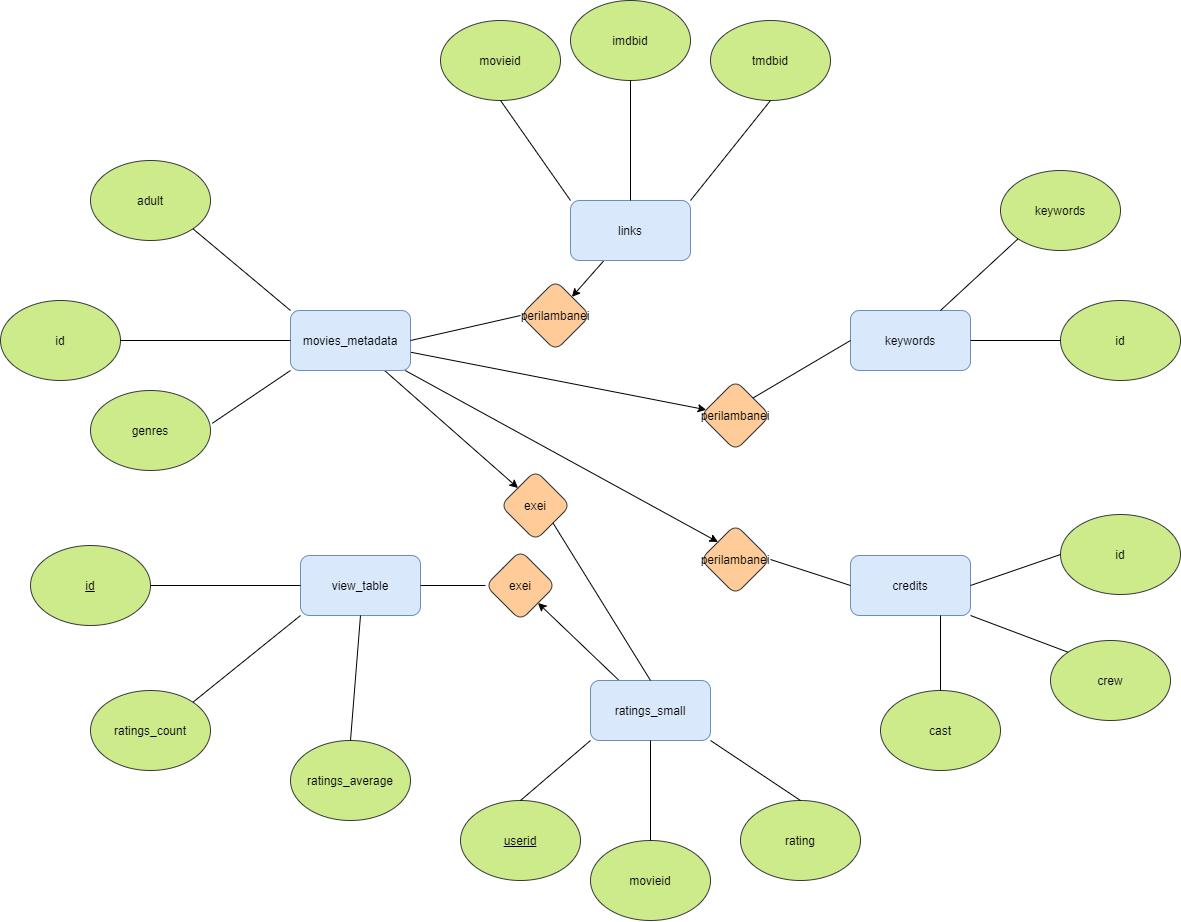

The diagram above was exported from draw.io. Its source (the exported page's mxGraphModel, read from the mxfile embedded in the PNG):
<mxGraphModel dx="2048" dy="682" grid="1" gridSize="10" guides="1" tooltips="1" connect="1" arrows="1" fold="1" page="1" pageScale="1" pageWidth="827" pageHeight="1169" math="0" shadow="0">
  <root>
    <mxCell id="0" />
    <mxCell id="1" parent="0" />
    <mxCell id="kQ1fL6EE84dboLSvjHMf-1" value="credits" style="rounded=1;whiteSpace=wrap;html=1;fillColor=#dae8fc;strokeColor=#6c8ebf;" vertex="1" parent="1">
      <mxGeometry x="650" y="585" width="120" height="60" as="geometry" />
    </mxCell>
    <mxCell id="kQ1fL6EE84dboLSvjHMf-2" value="keywords" style="rounded=1;whiteSpace=wrap;html=1;strokeColor=#6c8ebf;fillColor=#dae8fc;" vertex="1" parent="1">
      <mxGeometry x="650" y="340" width="120" height="60" as="geometry" />
    </mxCell>
    <mxCell id="kQ1fL6EE84dboLSvjHMf-58" style="edgeStyle=none;rounded=0;orthogonalLoop=1;jettySize=auto;html=1;" edge="1" parent="1" source="kQ1fL6EE84dboLSvjHMf-3" target="kQ1fL6EE84dboLSvjHMf-50">
      <mxGeometry relative="1" as="geometry" />
    </mxCell>
    <mxCell id="kQ1fL6EE84dboLSvjHMf-3" value="links" style="rounded=1;whiteSpace=wrap;html=1;strokeColor=#6c8ebf;fillColor=#dae8fc;" vertex="1" parent="1">
      <mxGeometry x="370" y="230" width="120" height="60" as="geometry" />
    </mxCell>
    <mxCell id="kQ1fL6EE84dboLSvjHMf-57" style="edgeStyle=none;rounded=0;orthogonalLoop=1;jettySize=auto;html=1;" edge="1" parent="1" source="kQ1fL6EE84dboLSvjHMf-4" target="kQ1fL6EE84dboLSvjHMf-51">
      <mxGeometry relative="1" as="geometry" />
    </mxCell>
    <mxCell id="kQ1fL6EE84dboLSvjHMf-59" style="edgeStyle=none;rounded=0;orthogonalLoop=1;jettySize=auto;html=1;entryX=0;entryY=0;entryDx=0;entryDy=0;" edge="1" parent="1" source="kQ1fL6EE84dboLSvjHMf-4" target="kQ1fL6EE84dboLSvjHMf-52">
      <mxGeometry relative="1" as="geometry" />
    </mxCell>
    <mxCell id="kQ1fL6EE84dboLSvjHMf-60" style="edgeStyle=none;rounded=0;orthogonalLoop=1;jettySize=auto;html=1;entryX=0;entryY=0;entryDx=0;entryDy=0;" edge="1" parent="1" source="kQ1fL6EE84dboLSvjHMf-4" target="kQ1fL6EE84dboLSvjHMf-45">
      <mxGeometry relative="1" as="geometry" />
    </mxCell>
    <mxCell id="kQ1fL6EE84dboLSvjHMf-4" value="movies_metadata" style="rounded=1;whiteSpace=wrap;html=1;strokeColor=#6c8ebf;fillColor=#dae8fc;" vertex="1" parent="1">
      <mxGeometry x="90" y="340" width="120" height="60" as="geometry" />
    </mxCell>
    <mxCell id="kQ1fL6EE84dboLSvjHMf-54" style="edgeStyle=none;rounded=0;orthogonalLoop=1;jettySize=auto;html=1;entryX=1;entryY=1;entryDx=0;entryDy=0;" edge="1" parent="1" source="kQ1fL6EE84dboLSvjHMf-5" target="kQ1fL6EE84dboLSvjHMf-53">
      <mxGeometry relative="1" as="geometry" />
    </mxCell>
    <mxCell id="kQ1fL6EE84dboLSvjHMf-5" value="ratings_small" style="rounded=1;whiteSpace=wrap;html=1;strokeColor=#6c8ebf;fillColor=#dae8fc;" vertex="1" parent="1">
      <mxGeometry x="390" y="710" width="120" height="60" as="geometry" />
    </mxCell>
    <mxCell id="kQ1fL6EE84dboLSvjHMf-6" value="view_table" style="rounded=1;whiteSpace=wrap;html=1;strokeColor=#6c8ebf;fillColor=#dae8fc;" vertex="1" parent="1">
      <mxGeometry x="100" y="585" width="120" height="60" as="geometry" />
    </mxCell>
    <mxCell id="kQ1fL6EE84dboLSvjHMf-7" value="cast" style="ellipse;whiteSpace=wrap;html=1;rounded=1;strokeColor=#36393d;fillColor=#cdeb8b;" vertex="1" parent="1">
      <mxGeometry x="680" y="720" width="120" height="80" as="geometry" />
    </mxCell>
    <mxCell id="kQ1fL6EE84dboLSvjHMf-9" value="id" style="ellipse;whiteSpace=wrap;html=1;rounded=1;strokeColor=#36393d;fillColor=#cdeb8b;" vertex="1" parent="1">
      <mxGeometry x="860" y="544" width="120" height="80" as="geometry" />
    </mxCell>
    <mxCell id="kQ1fL6EE84dboLSvjHMf-10" value="crew" style="ellipse;whiteSpace=wrap;html=1;rounded=1;strokeColor=#36393d;fillColor=#cdeb8b;" vertex="1" parent="1">
      <mxGeometry x="850" y="670" width="120" height="80" as="geometry" />
    </mxCell>
    <mxCell id="kQ1fL6EE84dboLSvjHMf-11" value="" style="endArrow=none;html=1;entryX=0.75;entryY=1;entryDx=0;entryDy=0;exitX=0.5;exitY=0;exitDx=0;exitDy=0;" edge="1" parent="1" source="kQ1fL6EE84dboLSvjHMf-7" target="kQ1fL6EE84dboLSvjHMf-1">
      <mxGeometry width="50" height="50" relative="1" as="geometry">
        <mxPoint x="410" y="490" as="sourcePoint" />
        <mxPoint x="460" y="440" as="targetPoint" />
      </mxGeometry>
    </mxCell>
    <mxCell id="kQ1fL6EE84dboLSvjHMf-12" value="" style="endArrow=none;html=1;entryX=0;entryY=0;entryDx=0;entryDy=0;exitX=1;exitY=1;exitDx=0;exitDy=0;" edge="1" parent="1" source="kQ1fL6EE84dboLSvjHMf-1" target="kQ1fL6EE84dboLSvjHMf-10">
      <mxGeometry width="50" height="50" relative="1" as="geometry">
        <mxPoint x="410" y="490" as="sourcePoint" />
        <mxPoint x="460" y="440" as="targetPoint" />
      </mxGeometry>
    </mxCell>
    <mxCell id="kQ1fL6EE84dboLSvjHMf-13" value="" style="endArrow=none;html=1;exitX=0;exitY=0.5;exitDx=0;exitDy=0;entryX=1;entryY=0.5;entryDx=0;entryDy=0;" edge="1" parent="1" source="kQ1fL6EE84dboLSvjHMf-9" target="kQ1fL6EE84dboLSvjHMf-1">
      <mxGeometry width="50" height="50" relative="1" as="geometry">
        <mxPoint x="410" y="490" as="sourcePoint" />
        <mxPoint x="460" y="440" as="targetPoint" />
      </mxGeometry>
    </mxCell>
    <mxCell id="kQ1fL6EE84dboLSvjHMf-14" value="keywords" style="ellipse;whiteSpace=wrap;html=1;rounded=1;strokeColor=#36393d;fillColor=#cdeb8b;" vertex="1" parent="1">
      <mxGeometry x="800" y="200" width="120" height="80" as="geometry" />
    </mxCell>
    <mxCell id="kQ1fL6EE84dboLSvjHMf-15" value="id" style="ellipse;whiteSpace=wrap;html=1;rounded=1;strokeColor=#36393d;fillColor=#cdeb8b;" vertex="1" parent="1">
      <mxGeometry x="860" y="330" width="120" height="80" as="geometry" />
    </mxCell>
    <mxCell id="kQ1fL6EE84dboLSvjHMf-17" value="" style="endArrow=none;html=1;entryX=0;entryY=0.5;entryDx=0;entryDy=0;exitX=1;exitY=0.5;exitDx=0;exitDy=0;" edge="1" parent="1" source="kQ1fL6EE84dboLSvjHMf-2" target="kQ1fL6EE84dboLSvjHMf-15">
      <mxGeometry width="50" height="50" relative="1" as="geometry">
        <mxPoint x="680" y="320" as="sourcePoint" />
        <mxPoint x="730" y="270" as="targetPoint" />
      </mxGeometry>
    </mxCell>
    <mxCell id="kQ1fL6EE84dboLSvjHMf-18" value="" style="endArrow=none;html=1;entryX=0;entryY=1;entryDx=0;entryDy=0;exitX=0.75;exitY=0;exitDx=0;exitDy=0;" edge="1" parent="1" source="kQ1fL6EE84dboLSvjHMf-2" target="kQ1fL6EE84dboLSvjHMf-14">
      <mxGeometry width="50" height="50" relative="1" as="geometry">
        <mxPoint x="690" y="330" as="sourcePoint" />
        <mxPoint x="740" y="280" as="targetPoint" />
      </mxGeometry>
    </mxCell>
    <mxCell id="kQ1fL6EE84dboLSvjHMf-19" value="imdbid" style="ellipse;whiteSpace=wrap;html=1;rounded=1;strokeColor=#36393d;fillColor=#cdeb8b;" vertex="1" parent="1">
      <mxGeometry x="370" y="30" width="120" height="80" as="geometry" />
    </mxCell>
    <mxCell id="kQ1fL6EE84dboLSvjHMf-20" value="movieid" style="ellipse;whiteSpace=wrap;html=1;rounded=1;strokeColor=#36393d;fillColor=#cdeb8b;" vertex="1" parent="1">
      <mxGeometry x="240" y="50" width="120" height="80" as="geometry" />
    </mxCell>
    <mxCell id="kQ1fL6EE84dboLSvjHMf-21" value="tmdbid" style="ellipse;whiteSpace=wrap;html=1;rounded=1;strokeColor=#36393d;fillColor=#cdeb8b;" vertex="1" parent="1">
      <mxGeometry x="510" y="50" width="120" height="80" as="geometry" />
    </mxCell>
    <mxCell id="kQ1fL6EE84dboLSvjHMf-22" value="" style="endArrow=none;html=1;entryX=0.5;entryY=1;entryDx=0;entryDy=0;exitX=0.5;exitY=0;exitDx=0;exitDy=0;" edge="1" parent="1" source="kQ1fL6EE84dboLSvjHMf-3" target="kQ1fL6EE84dboLSvjHMf-19">
      <mxGeometry width="50" height="50" relative="1" as="geometry">
        <mxPoint x="380" y="230" as="sourcePoint" />
        <mxPoint x="430" y="180" as="targetPoint" />
      </mxGeometry>
    </mxCell>
    <mxCell id="kQ1fL6EE84dboLSvjHMf-23" value="" style="endArrow=none;html=1;entryX=0.5;entryY=1;entryDx=0;entryDy=0;exitX=0;exitY=0;exitDx=0;exitDy=0;" edge="1" parent="1" source="kQ1fL6EE84dboLSvjHMf-3" target="kQ1fL6EE84dboLSvjHMf-20">
      <mxGeometry width="50" height="50" relative="1" as="geometry">
        <mxPoint x="390" y="240" as="sourcePoint" />
        <mxPoint x="440" y="189.9999999999999" as="targetPoint" />
      </mxGeometry>
    </mxCell>
    <mxCell id="kQ1fL6EE84dboLSvjHMf-24" value="" style="endArrow=none;html=1;entryX=0.5;entryY=1;entryDx=0;entryDy=0;exitX=1;exitY=0;exitDx=0;exitDy=0;" edge="1" parent="1" source="kQ1fL6EE84dboLSvjHMf-3" target="kQ1fL6EE84dboLSvjHMf-21">
      <mxGeometry width="50" height="50" relative="1" as="geometry">
        <mxPoint x="400" y="250" as="sourcePoint" />
        <mxPoint x="450" y="199.9999999999999" as="targetPoint" />
      </mxGeometry>
    </mxCell>
    <mxCell id="kQ1fL6EE84dboLSvjHMf-27" value="genres" style="ellipse;whiteSpace=wrap;html=1;rounded=1;strokeColor=#36393d;fillColor=#cdeb8b;" vertex="1" parent="1">
      <mxGeometry x="-110" y="420" width="120" height="80" as="geometry" />
    </mxCell>
    <mxCell id="kQ1fL6EE84dboLSvjHMf-28" value="id" style="ellipse;whiteSpace=wrap;html=1;rounded=1;strokeColor=#36393d;fillColor=#cdeb8b;" vertex="1" parent="1">
      <mxGeometry x="-200" y="330" width="120" height="80" as="geometry" />
    </mxCell>
    <mxCell id="kQ1fL6EE84dboLSvjHMf-29" value="adult" style="ellipse;whiteSpace=wrap;html=1;rounded=1;strokeColor=#36393d;fillColor=#cdeb8b;" vertex="1" parent="1">
      <mxGeometry x="-110" y="190" width="120" height="80" as="geometry" />
    </mxCell>
    <mxCell id="kQ1fL6EE84dboLSvjHMf-30" value="" style="endArrow=none;html=1;entryX=0;entryY=1;entryDx=0;entryDy=0;exitX=1.015;exitY=0.41;exitDx=0;exitDy=0;exitPerimeter=0;" edge="1" parent="1" source="kQ1fL6EE84dboLSvjHMf-27" target="kQ1fL6EE84dboLSvjHMf-4">
      <mxGeometry width="50" height="50" relative="1" as="geometry">
        <mxPoint x="-40" y="440" as="sourcePoint" />
        <mxPoint x="10" y="390" as="targetPoint" />
      </mxGeometry>
    </mxCell>
    <mxCell id="kQ1fL6EE84dboLSvjHMf-31" value="" style="endArrow=none;html=1;entryX=0;entryY=0.5;entryDx=0;entryDy=0;" edge="1" parent="1" source="kQ1fL6EE84dboLSvjHMf-28" target="kQ1fL6EE84dboLSvjHMf-4">
      <mxGeometry width="50" height="50" relative="1" as="geometry">
        <mxPoint x="-40" y="410" as="sourcePoint" />
        <mxPoint x="10" y="360" as="targetPoint" />
      </mxGeometry>
    </mxCell>
    <mxCell id="kQ1fL6EE84dboLSvjHMf-32" value="" style="endArrow=none;html=1;exitX=1;exitY=1;exitDx=0;exitDy=0;entryX=0;entryY=0;entryDx=0;entryDy=0;" edge="1" parent="1" source="kQ1fL6EE84dboLSvjHMf-29" target="kQ1fL6EE84dboLSvjHMf-4">
      <mxGeometry width="50" height="50" relative="1" as="geometry">
        <mxPoint x="400" y="310" as="sourcePoint" />
        <mxPoint x="450" y="260" as="targetPoint" />
      </mxGeometry>
    </mxCell>
    <mxCell id="kQ1fL6EE84dboLSvjHMf-33" value="ratings_average" style="ellipse;whiteSpace=wrap;html=1;rounded=1;strokeColor=#36393d;fillColor=#cdeb8b;" vertex="1" parent="1">
      <mxGeometry x="90" y="770" width="120" height="80" as="geometry" />
    </mxCell>
    <mxCell id="kQ1fL6EE84dboLSvjHMf-34" value="ratings_count" style="ellipse;whiteSpace=wrap;html=1;rounded=1;strokeColor=#36393d;fillColor=#cdeb8b;" vertex="1" parent="1">
      <mxGeometry x="-110" y="720" width="120" height="80" as="geometry" />
    </mxCell>
    <mxCell id="kQ1fL6EE84dboLSvjHMf-35" value="&lt;u&gt;id&lt;/u&gt;" style="ellipse;whiteSpace=wrap;html=1;rounded=1;strokeColor=#36393d;fillColor=#cdeb8b;" vertex="1" parent="1">
      <mxGeometry x="-170" y="575" width="120" height="80" as="geometry" />
    </mxCell>
    <mxCell id="kQ1fL6EE84dboLSvjHMf-36" value="" style="endArrow=none;html=1;exitX=1;exitY=0;exitDx=0;exitDy=0;entryX=0;entryY=1;entryDx=0;entryDy=0;" edge="1" parent="1" source="kQ1fL6EE84dboLSvjHMf-34" target="kQ1fL6EE84dboLSvjHMf-6">
      <mxGeometry width="50" height="50" relative="1" as="geometry">
        <mxPoint x="60" y="720" as="sourcePoint" />
        <mxPoint x="110" y="670" as="targetPoint" />
      </mxGeometry>
    </mxCell>
    <mxCell id="kQ1fL6EE84dboLSvjHMf-37" value="" style="endArrow=none;html=1;entryX=1;entryY=0.5;entryDx=0;entryDy=0;exitX=0;exitY=0.5;exitDx=0;exitDy=0;" edge="1" parent="1" source="kQ1fL6EE84dboLSvjHMf-6" target="kQ1fL6EE84dboLSvjHMf-35">
      <mxGeometry width="50" height="50" relative="1" as="geometry">
        <mxPoint x="400" y="660" as="sourcePoint" />
        <mxPoint x="450" y="610" as="targetPoint" />
      </mxGeometry>
    </mxCell>
    <mxCell id="kQ1fL6EE84dboLSvjHMf-38" value="" style="endArrow=none;html=1;exitX=0.5;exitY=0;exitDx=0;exitDy=0;entryX=0.5;entryY=1;entryDx=0;entryDy=0;" edge="1" parent="1" source="kQ1fL6EE84dboLSvjHMf-33" target="kQ1fL6EE84dboLSvjHMf-6">
      <mxGeometry width="50" height="50" relative="1" as="geometry">
        <mxPoint x="400" y="660" as="sourcePoint" />
        <mxPoint x="450" y="610" as="targetPoint" />
      </mxGeometry>
    </mxCell>
    <mxCell id="kQ1fL6EE84dboLSvjHMf-39" value="rating" style="ellipse;whiteSpace=wrap;html=1;rounded=1;strokeColor=#36393d;fillColor=#cdeb8b;" vertex="1" parent="1">
      <mxGeometry x="540" y="830" width="120" height="80" as="geometry" />
    </mxCell>
    <mxCell id="kQ1fL6EE84dboLSvjHMf-40" value="movieid" style="ellipse;whiteSpace=wrap;html=1;rounded=1;strokeColor=#36393d;fillColor=#cdeb8b;" vertex="1" parent="1">
      <mxGeometry x="390" y="870" width="120" height="80" as="geometry" />
    </mxCell>
    <mxCell id="kQ1fL6EE84dboLSvjHMf-41" value="&lt;u&gt;userid&lt;/u&gt;" style="ellipse;whiteSpace=wrap;html=1;rounded=1;strokeColor=#36393d;fillColor=#cdeb8b;" vertex="1" parent="1">
      <mxGeometry x="260" y="830" width="120" height="80" as="geometry" />
    </mxCell>
    <mxCell id="kQ1fL6EE84dboLSvjHMf-42" value="" style="endArrow=none;html=1;exitX=0.5;exitY=0;exitDx=0;exitDy=0;entryX=0;entryY=1;entryDx=0;entryDy=0;" edge="1" parent="1" source="kQ1fL6EE84dboLSvjHMf-41" target="kQ1fL6EE84dboLSvjHMf-5">
      <mxGeometry width="50" height="50" relative="1" as="geometry">
        <mxPoint x="350" y="820" as="sourcePoint" />
        <mxPoint x="400" y="770" as="targetPoint" />
      </mxGeometry>
    </mxCell>
    <mxCell id="kQ1fL6EE84dboLSvjHMf-43" value="" style="endArrow=none;html=1;entryX=0.5;entryY=1;entryDx=0;entryDy=0;exitX=0.5;exitY=0;exitDx=0;exitDy=0;" edge="1" parent="1" source="kQ1fL6EE84dboLSvjHMf-40" target="kQ1fL6EE84dboLSvjHMf-5">
      <mxGeometry width="50" height="50" relative="1" as="geometry">
        <mxPoint x="360" y="830" as="sourcePoint" />
        <mxPoint x="409.99999999999955" y="780" as="targetPoint" />
      </mxGeometry>
    </mxCell>
    <mxCell id="kQ1fL6EE84dboLSvjHMf-44" value="" style="endArrow=none;html=1;entryX=0.5;entryY=0;entryDx=0;entryDy=0;exitX=1;exitY=1;exitDx=0;exitDy=0;" edge="1" parent="1" source="kQ1fL6EE84dboLSvjHMf-5" target="kQ1fL6EE84dboLSvjHMf-39">
      <mxGeometry width="50" height="50" relative="1" as="geometry">
        <mxPoint x="370" y="840" as="sourcePoint" />
        <mxPoint x="419.99999999999955" y="790" as="targetPoint" />
      </mxGeometry>
    </mxCell>
    <mxCell id="kQ1fL6EE84dboLSvjHMf-45" value="exei" style="rhombus;whiteSpace=wrap;html=1;rounded=1;strokeColor=#36393d;fillColor=#ffcc99;" vertex="1" parent="1">
      <mxGeometry x="300" y="500" width="70" height="70" as="geometry" />
    </mxCell>
    <mxCell id="kQ1fL6EE84dboLSvjHMf-50" value="perilambanei" style="rhombus;whiteSpace=wrap;html=1;rounded=1;strokeColor=#36393d;fillColor=#ffcc99;" vertex="1" parent="1">
      <mxGeometry x="320" y="310" width="70" height="70" as="geometry" />
    </mxCell>
    <mxCell id="kQ1fL6EE84dboLSvjHMf-51" value="perilambanei" style="rhombus;whiteSpace=wrap;html=1;rounded=1;strokeColor=#36393d;fillColor=#ffcc99;" vertex="1" parent="1">
      <mxGeometry x="500" y="410" width="70" height="70" as="geometry" />
    </mxCell>
    <mxCell id="kQ1fL6EE84dboLSvjHMf-52" value="perilambanei" style="rhombus;whiteSpace=wrap;html=1;rounded=1;strokeColor=#36393d;fillColor=#ffcc99;" vertex="1" parent="1">
      <mxGeometry x="500" y="554" width="70" height="70" as="geometry" />
    </mxCell>
    <mxCell id="kQ1fL6EE84dboLSvjHMf-53" value="exei" style="rhombus;whiteSpace=wrap;html=1;rounded=1;strokeColor=#36393d;fillColor=#ffcc99;" vertex="1" parent="1">
      <mxGeometry x="285" y="580" width="70" height="70" as="geometry" />
    </mxCell>
    <mxCell id="kQ1fL6EE84dboLSvjHMf-56" value="" style="endArrow=none;html=1;exitX=1;exitY=0.5;exitDx=0;exitDy=0;entryX=0;entryY=0.5;entryDx=0;entryDy=0;" edge="1" parent="1" source="kQ1fL6EE84dboLSvjHMf-6" target="kQ1fL6EE84dboLSvjHMf-53">
      <mxGeometry width="50" height="50" relative="1" as="geometry">
        <mxPoint x="240" y="640" as="sourcePoint" />
        <mxPoint x="290" y="590" as="targetPoint" />
      </mxGeometry>
    </mxCell>
    <mxCell id="kQ1fL6EE84dboLSvjHMf-61" value="" style="endArrow=none;html=1;entryX=0;entryY=0.5;entryDx=0;entryDy=0;exitX=1;exitY=0.5;exitDx=0;exitDy=0;" edge="1" parent="1" source="kQ1fL6EE84dboLSvjHMf-52" target="kQ1fL6EE84dboLSvjHMf-1">
      <mxGeometry width="50" height="50" relative="1" as="geometry">
        <mxPoint x="400" y="660" as="sourcePoint" />
        <mxPoint x="450" y="610" as="targetPoint" />
      </mxGeometry>
    </mxCell>
    <mxCell id="kQ1fL6EE84dboLSvjHMf-62" value="" style="endArrow=none;html=1;entryX=0;entryY=0.5;entryDx=0;entryDy=0;exitX=1;exitY=0;exitDx=0;exitDy=0;" edge="1" parent="1" source="kQ1fL6EE84dboLSvjHMf-51" target="kQ1fL6EE84dboLSvjHMf-2">
      <mxGeometry width="50" height="50" relative="1" as="geometry">
        <mxPoint x="409.99999999999955" y="670" as="sourcePoint" />
        <mxPoint x="459.99999999999955" y="620" as="targetPoint" />
      </mxGeometry>
    </mxCell>
    <mxCell id="kQ1fL6EE84dboLSvjHMf-63" value="" style="endArrow=none;html=1;exitX=0.5;exitY=0;exitDx=0;exitDy=0;entryX=1;entryY=1;entryDx=0;entryDy=0;" edge="1" parent="1" source="kQ1fL6EE84dboLSvjHMf-5" target="kQ1fL6EE84dboLSvjHMf-45">
      <mxGeometry width="50" height="50" relative="1" as="geometry">
        <mxPoint x="419.99999999999955" y="680" as="sourcePoint" />
        <mxPoint x="469.99999999999955" y="630" as="targetPoint" />
      </mxGeometry>
    </mxCell>
    <mxCell id="kQ1fL6EE84dboLSvjHMf-64" value="" style="endArrow=none;html=1;entryX=0;entryY=0.5;entryDx=0;entryDy=0;exitX=1;exitY=0.5;exitDx=0;exitDy=0;" edge="1" parent="1" source="kQ1fL6EE84dboLSvjHMf-4" target="kQ1fL6EE84dboLSvjHMf-50">
      <mxGeometry width="50" height="50" relative="1" as="geometry">
        <mxPoint x="429.99999999999955" y="690" as="sourcePoint" />
        <mxPoint x="479.99999999999955" y="640" as="targetPoint" />
      </mxGeometry>
    </mxCell>
  </root>
</mxGraphModel>